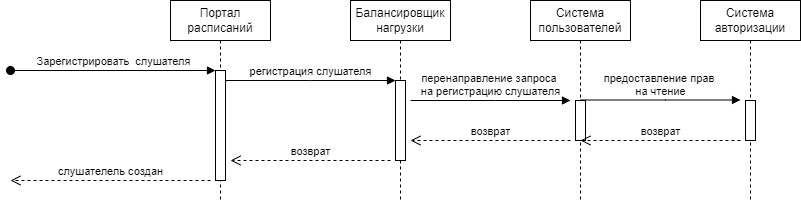

The diagram above was exported from draw.io. Its source (the exported page's mxGraphModel, read from the mxfile embedded in the PNG):
<mxGraphModel dx="1221" dy="725" grid="1" gridSize="10" guides="1" tooltips="1" connect="1" arrows="1" fold="1" page="1" pageScale="1" pageWidth="850" pageHeight="1100" math="0" shadow="0">
  <root>
    <mxCell id="0" />
    <mxCell id="1" parent="0" />
    <mxCell id="aM9ryv3xv72pqoxQDRHE-1" value="Портал расписаний" style="shape=umlLifeline;perimeter=lifelinePerimeter;whiteSpace=wrap;html=1;container=0;dropTarget=0;collapsible=0;recursiveResize=0;outlineConnect=0;portConstraint=eastwest;newEdgeStyle={&quot;edgeStyle&quot;:&quot;elbowEdgeStyle&quot;,&quot;elbow&quot;:&quot;vertical&quot;,&quot;curved&quot;:0,&quot;rounded&quot;:0};" parent="1" vertex="1">
      <mxGeometry x="180" y="60" width="100" height="200" as="geometry" />
    </mxCell>
    <mxCell id="aM9ryv3xv72pqoxQDRHE-2" value="" style="html=1;points=[];perimeter=orthogonalPerimeter;outlineConnect=0;targetShapes=umlLifeline;portConstraint=eastwest;newEdgeStyle={&quot;edgeStyle&quot;:&quot;elbowEdgeStyle&quot;,&quot;elbow&quot;:&quot;vertical&quot;,&quot;curved&quot;:0,&quot;rounded&quot;:0};" parent="aM9ryv3xv72pqoxQDRHE-1" vertex="1">
      <mxGeometry x="45" y="70" width="10" height="110" as="geometry" />
    </mxCell>
    <mxCell id="aM9ryv3xv72pqoxQDRHE-3" value="Зарегистрировать&amp;nbsp; слушателя" style="html=1;verticalAlign=bottom;startArrow=oval;endArrow=block;startSize=8;edgeStyle=elbowEdgeStyle;elbow=vertical;curved=0;rounded=0;" parent="aM9ryv3xv72pqoxQDRHE-1" target="aM9ryv3xv72pqoxQDRHE-2" edge="1">
      <mxGeometry relative="1" as="geometry">
        <mxPoint x="-160" y="70" as="sourcePoint" />
      </mxGeometry>
    </mxCell>
    <mxCell id="aM9ryv3xv72pqoxQDRHE-5" value="Балансировщик нагрузки" style="shape=umlLifeline;perimeter=lifelinePerimeter;whiteSpace=wrap;html=1;container=0;dropTarget=0;collapsible=0;recursiveResize=0;outlineConnect=0;portConstraint=eastwest;newEdgeStyle={&quot;edgeStyle&quot;:&quot;elbowEdgeStyle&quot;,&quot;elbow&quot;:&quot;vertical&quot;,&quot;curved&quot;:0,&quot;rounded&quot;:0};" parent="1" vertex="1">
      <mxGeometry x="360" y="60" width="100" height="200" as="geometry" />
    </mxCell>
    <mxCell id="aM9ryv3xv72pqoxQDRHE-6" value="" style="html=1;points=[];perimeter=orthogonalPerimeter;outlineConnect=0;targetShapes=umlLifeline;portConstraint=eastwest;newEdgeStyle={&quot;edgeStyle&quot;:&quot;elbowEdgeStyle&quot;,&quot;elbow&quot;:&quot;vertical&quot;,&quot;curved&quot;:0,&quot;rounded&quot;:0};" parent="aM9ryv3xv72pqoxQDRHE-5" vertex="1">
      <mxGeometry x="45" y="80" width="10" height="80" as="geometry" />
    </mxCell>
    <mxCell id="aM9ryv3xv72pqoxQDRHE-7" value="регистрация слушателя" style="html=1;verticalAlign=bottom;endArrow=block;edgeStyle=elbowEdgeStyle;elbow=horizontal;curved=0;rounded=0;" parent="1" source="aM9ryv3xv72pqoxQDRHE-2" target="aM9ryv3xv72pqoxQDRHE-6" edge="1">
      <mxGeometry relative="1" as="geometry">
        <mxPoint x="335" y="150" as="sourcePoint" />
        <Array as="points">
          <mxPoint x="320" y="140" />
        </Array>
      </mxGeometry>
    </mxCell>
    <mxCell id="7Mkb-ycYceXI8_gYsjPh-1" value="Система пользователей" style="shape=umlLifeline;perimeter=lifelinePerimeter;whiteSpace=wrap;html=1;container=0;dropTarget=0;collapsible=0;recursiveResize=0;outlineConnect=0;portConstraint=eastwest;newEdgeStyle={&quot;edgeStyle&quot;:&quot;elbowEdgeStyle&quot;,&quot;elbow&quot;:&quot;vertical&quot;,&quot;curved&quot;:0,&quot;rounded&quot;:0};" parent="1" vertex="1">
      <mxGeometry x="540" y="60" width="100" height="200" as="geometry" />
    </mxCell>
    <mxCell id="7Mkb-ycYceXI8_gYsjPh-2" value="" style="html=1;points=[];perimeter=orthogonalPerimeter;outlineConnect=0;targetShapes=umlLifeline;portConstraint=eastwest;newEdgeStyle={&quot;edgeStyle&quot;:&quot;elbowEdgeStyle&quot;,&quot;elbow&quot;:&quot;vertical&quot;,&quot;curved&quot;:0,&quot;rounded&quot;:0};" parent="7Mkb-ycYceXI8_gYsjPh-1" vertex="1">
      <mxGeometry x="45" y="100" width="10" height="40" as="geometry" />
    </mxCell>
    <mxCell id="7Mkb-ycYceXI8_gYsjPh-3" value="перенаправление запроса&amp;nbsp;&lt;div&gt;на регистрацию слушателя&lt;/div&gt;" style="html=1;verticalAlign=bottom;endArrow=block;edgeStyle=elbowEdgeStyle;elbow=horizontal;curved=0;rounded=0;" parent="1" edge="1">
      <mxGeometry relative="1" as="geometry">
        <mxPoint x="420" y="160" as="sourcePoint" />
        <Array as="points">
          <mxPoint x="505" y="160" />
        </Array>
        <mxPoint x="580" y="160" as="targetPoint" />
      </mxGeometry>
    </mxCell>
    <mxCell id="7Mkb-ycYceXI8_gYsjPh-5" value="возврат" style="html=1;verticalAlign=bottom;endArrow=open;dashed=1;endSize=8;edgeStyle=elbowEdgeStyle;elbow=horizontal;curved=0;rounded=0;" parent="1" edge="1">
      <mxGeometry relative="1" as="geometry">
        <mxPoint x="420" y="200" as="targetPoint" />
        <Array as="points">
          <mxPoint x="505" y="200" />
        </Array>
        <mxPoint x="580" y="200" as="sourcePoint" />
      </mxGeometry>
    </mxCell>
    <mxCell id="7Mkb-ycYceXI8_gYsjPh-6" value="возврат" style="html=1;verticalAlign=bottom;endArrow=open;dashed=1;endSize=8;edgeStyle=elbowEdgeStyle;elbow=horizontal;curved=0;rounded=0;" parent="1" edge="1">
      <mxGeometry relative="1" as="geometry">
        <mxPoint x="240" y="220" as="targetPoint" />
        <Array as="points">
          <mxPoint x="325" y="220" />
        </Array>
        <mxPoint x="400" y="220" as="sourcePoint" />
      </mxGeometry>
    </mxCell>
    <mxCell id="7Mkb-ycYceXI8_gYsjPh-7" value="слушателель создан" style="html=1;verticalAlign=bottom;endArrow=open;dashed=1;endSize=8;edgeStyle=elbowEdgeStyle;elbow=horizontal;curved=0;rounded=0;" parent="1" edge="1">
      <mxGeometry relative="1" as="geometry">
        <mxPoint x="20" y="240" as="targetPoint" />
        <Array as="points">
          <mxPoint x="145" y="240" />
        </Array>
        <mxPoint x="220" y="240" as="sourcePoint" />
      </mxGeometry>
    </mxCell>
    <mxCell id="kqdlvw_hHjmHFCgpPN3u-1" value="Система авторизации" style="shape=umlLifeline;perimeter=lifelinePerimeter;whiteSpace=wrap;html=1;container=0;dropTarget=0;collapsible=0;recursiveResize=0;outlineConnect=0;portConstraint=eastwest;newEdgeStyle={&quot;edgeStyle&quot;:&quot;elbowEdgeStyle&quot;,&quot;elbow&quot;:&quot;vertical&quot;,&quot;curved&quot;:0,&quot;rounded&quot;:0};" parent="1" vertex="1">
      <mxGeometry x="710" y="60" width="100" height="200" as="geometry" />
    </mxCell>
    <mxCell id="kqdlvw_hHjmHFCgpPN3u-2" value="" style="html=1;points=[];perimeter=orthogonalPerimeter;outlineConnect=0;targetShapes=umlLifeline;portConstraint=eastwest;newEdgeStyle={&quot;edgeStyle&quot;:&quot;elbowEdgeStyle&quot;,&quot;elbow&quot;:&quot;vertical&quot;,&quot;curved&quot;:0,&quot;rounded&quot;:0};" parent="kqdlvw_hHjmHFCgpPN3u-1" vertex="1">
      <mxGeometry x="45" y="100" width="10" height="40" as="geometry" />
    </mxCell>
    <mxCell id="kqdlvw_hHjmHFCgpPN3u-3" value="предоставление прав&amp;nbsp;&lt;div&gt;на чтение&lt;/div&gt;" style="html=1;verticalAlign=bottom;endArrow=block;edgeStyle=elbowEdgeStyle;elbow=horizontal;curved=0;rounded=0;" parent="1" edge="1">
      <mxGeometry relative="1" as="geometry">
        <mxPoint x="590" y="159.5" as="sourcePoint" />
        <Array as="points">
          <mxPoint x="675" y="159.5" />
        </Array>
        <mxPoint x="750" y="159.5" as="targetPoint" />
      </mxGeometry>
    </mxCell>
    <mxCell id="kqdlvw_hHjmHFCgpPN3u-4" value="возврат" style="html=1;verticalAlign=bottom;endArrow=open;dashed=1;endSize=8;edgeStyle=elbowEdgeStyle;elbow=horizontal;curved=0;rounded=0;" parent="1" edge="1">
      <mxGeometry relative="1" as="geometry">
        <mxPoint x="590" y="200" as="targetPoint" />
        <Array as="points">
          <mxPoint x="675" y="200" />
        </Array>
        <mxPoint x="750" y="200" as="sourcePoint" />
      </mxGeometry>
    </mxCell>
  </root>
</mxGraphModel>